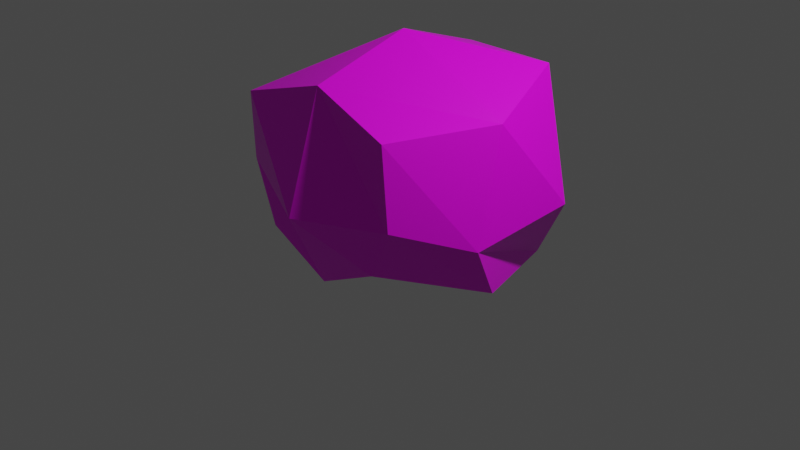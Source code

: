 # Source: rock.blend  (saved by Blender 3.0.42; exported with 4.5.12 LTS)
import bpy
from mathutils import Matrix  # noqa: F401  (used for matrix-valued properties, if any)

bpy.ops.wm.read_factory_settings(use_empty=True)
scene = bpy.context.scene
scene.name = 'Scene'

# ---- collections
col_collection = bpy.data.collections.new('Collection'); scene.collection.children.link(col_collection)

# ---- images (referenced by path relative to the original .blend; pixels are not part of the script)
import os
ASSET_DIR = os.environ.get("B2B_ASSET_DIR", "")  # directory of the original .blend (textures are referenced by path, not embedded)
HERE = os.path.dirname(os.path.abspath(__file__))  # packed textures are extracted next to this script under _unpacked/

def load_image(name, relpath, width, height, colorspace="sRGB"):
    """Load a texture the original file referenced (path relative to the .blend, or extracted next to this script)."""
    p = next((c for c in (os.path.join(HERE, relpath), os.path.join(ASSET_DIR, relpath)) if relpath and os.path.exists(c)), "")
    if p:
        img = bpy.data.images.load(p, check_existing=True)
        img.name = name
    else:  # same state as the original file: an image datablock whose file is absent (Cycles renders it pink)
        img = bpy.data.images.new(name, width, height)
        img.source = "FILE"
        img.filepath = "//" + (relpath or name)
    img.colorspace_settings.name = colorspace
    return img
img_stone_png = load_image('stone.png', 'textures/stone.png', 1024, 1024, 'sRGB')

# ---- materials (node trees are filled in below, after node groups)
mat_material = bpy.data.materials.new('Material')
mat_material.alpha_threshold = 0.0
mat_material.use_transparent_shadow = False
mat_material.line_color = (0.0, 0.0, 0.0, 1.0)

# ---- material node trees
mat_material.use_nodes = True; mat_material.node_tree.nodes.clear()
_N = mat_material.node_tree.nodes; _L = mat_material.node_tree.links
n0 = _N.new('ShaderNodeOutputMaterial'); n0.name = 'Material Output'; n0.location = (300, 300)
n1 = _N.new('ShaderNodeBsdfPrincipled'); n1.name = 'Principled BSDF'; n1.location = (10, 300)
n1.distribution = 'GGX'
n1.subsurface_method = 'RANDOM_WALK_SKIN'
n1.inputs[2].default_value = 0.4
n1.inputs[3].default_value = 1.45
n1.inputs[27].default_value = (0.0, 0.0, 0.0, 1.0)
n1.inputs[28].default_value = 1.0
n2 = _N.new('ShaderNodeTexImage'); n2.name = 'Image Texture'; n2.location = (-280, 275)
n2.image = img_stone_png
_L.new(n1.outputs[0], n0.inputs[0])
_L.new(n2.outputs[0], n1.inputs[0])
n0.is_active_output = True

# ---- world
world_world = bpy.data.worlds.new('World'); scene.world = world_world
world_world.use_nodes = True; world_world.node_tree.nodes.clear()
_N = world_world.node_tree.nodes; _L = world_world.node_tree.links
n0 = _N.new('ShaderNodeOutputWorld'); n0.name = 'World Output'; n0.location = (300, 300)
n1 = _N.new('ShaderNodeBackground'); n1.name = 'Background'; n1.location = (10, 300)
n1.inputs[0].default_value = (0.05088, 0.05088, 0.05088, 1.0)
_L.new(n1.outputs[0], n0.inputs[0])
n0.is_active_output = True
world_world.color = (0.05088, 0.05088, 0.05088)
world_world.use_sun_shadow = False
world_world.sun_shadow_jitter_overblur = 0.0

# ---- cameras
cam_camera = bpy.data.cameras.new('Camera')
cam_camera.clip_end = 100.0
cam_camera.ortho_scale = 7.314

# ---- lights
light_light = bpy.data.lights.new('Light', 'POINT')
light_light.transmission_factor = 0.0
light_light.energy = 1000.0
light_light.shadow_soft_size = 0.1
light_light.shadow_maximum_resolution = 0.006
light_light.use_absolute_resolution = True

# ---- meshes
me_cube = bpy.data.meshes.new('Cube')
me_cube.from_pydata([(1.0, 1.0, 1.659), (1.0, 1.0, -0.3413), (0.8693, -1.024, 1.356), (0.6469, -0.964, -0.03882), (-1.087, 1.033, 1.197), (-0.6194, 0.8778, -0.2276), (-0.8856, -1.101, 1.408), (-0.7508, -0.9957, -0.003192), (-1.0, 0.0, -0.3413), (1.31, 0.01897, 1.39), (-1.152, 0.09936, 1.183), (1.326, -0.03793, -0.3009), (0.0, 1.0, -0.3413), (0.0, -1.0, 1.659), (0.0, -1.0, -0.3413), (0.0, 1.0, 1.659), (0.0, 0.0, -0.3413), (-0.05802, 0.114, 1.947), (1.486, 0.7686, 0.4282), (-1.0, -1.0, 0.6587), (0.9839, -1.062, 0.5527), (-1.115, 1.207, 0.4282), (1.427, -0.3701, 0.2908), (-1.756, 0.4304, 0.4592), (0.3428, 1.897, 0.6789), (0.06598, -1.437, 0.5083)], [], [(17, 10, 6, 13), (25, 13, 6, 19), (23, 10, 4, 21), (16, 11, 3, 14), (22, 9, 2, 20), (24, 15, 0, 18), (18, 0, 9, 22), (12, 1, 11, 16), (19, 6, 10, 23), (15, 4, 10, 17), (0, 15, 17, 9), (5, 12, 16, 8), (21, 4, 15, 24), (8, 16, 14, 7), (20, 2, 13, 25), (9, 17, 13, 2), (3, 20, 25, 14), (5, 21, 24, 12), (7, 19, 23, 8), (1, 18, 22, 11), (12, 24, 18, 1), (11, 22, 20, 3), (8, 23, 21, 5), (14, 25, 19, 7)])
_uv = me_cube.uv_layers.new(name='UVMap')
_uv.uv.foreach_set('vector', [0.2276, 0.1669, 0.2061, 0.3995, 0.0, 0.3215, 0.03265, 0.1651, 0.5298, 0.6843, 0.7006, 0.58, 0.7642, 0.7185, 0.6782, 0.8223, 0.2534, 0.5581, 0.2061, 0.3995, 0.371, 0.4024, 0.4002, 0.4732, 0.4974, 0.2103, 0.4088, 0.3962, 0.4002, 0.2035, 0.4012, 0.1075, 0.2618, 0.6926, 0.06546, 0.7562, 0.0619, 0.561, 0.2047, 0.5581, 0.9912, 0.7761, 0.7642, 0.7579, 0.7942, 0.6044, 0.9912, 0.5013, 0.232, 0.8918, 0.0, 0.9159, 0.06546, 0.7562, 0.2618, 0.6926, 0.5937, 0.3132, 0.5256, 0.4564, 0.4088, 0.3962, 0.4974, 0.2103, 0.01496, 0.403, 0.0, 0.3215, 0.2061, 0.3995, 0.2534, 0.5581, 0.3838, 0.1953, 0.371, 0.4024, 0.2061, 0.3995, 0.2276, 0.1669, 0.4002, 0.0405, 0.3838, 0.1953, 0.2276, 0.1669, 0.2328, 0.0, 0.639, 0.2117, 0.5937, 0.3132, 0.4974, 0.2103, 0.5655, 0.06709, 0.9421, 0.9384, 0.808, 0.9243, 0.7642, 0.7579, 0.9912, 0.7761, 0.5655, 0.06709, 0.4974, 0.2103, 0.4012, 0.1075, 0.497, 0.0, 0.4401, 0.5761, 0.5618, 0.5013, 0.7006, 0.58, 0.5298, 0.6843, 0.2328, 0.0, 0.2276, 0.1669, 0.03265, 0.1651, 0.0424, 0.05534, 0.4002, 0.6905, 0.4401, 0.5761, 0.5298, 0.6843, 0.4314, 0.8067, 0.639, 0.2117, 0.7904, 0.1739, 0.7904, 0.4533, 0.5937, 0.3132, 0.5613, 0.8654, 0.6782, 0.8223, 0.7642, 1.0, 0.5632, 0.976, 0.3436, 0.9159, 0.232, 0.8918, 0.2618, 0.6926, 0.357, 0.7468, 0.5937, 0.3132, 0.7904, 0.4533, 0.5711, 0.5013, 0.5256, 0.4564, 0.357, 0.7468, 0.2618, 0.6926, 0.2047, 0.5581, 0.2925, 0.564, 0.5655, 0.06709, 0.7634, 0.002194, 0.7904, 0.1739, 0.639, 0.2117, 0.4314, 0.8067, 0.5298, 0.6843, 0.6782, 0.8223, 0.5613, 0.8654])
me_cube.materials.append(mat_material)
me_cube.use_remesh_preserve_volume = False
me_cube.use_remesh_preserve_attributes = False
me_cube.use_mirror_vertex_groups = False
me_cube.update()

# ---- objects
ob_cube = bpy.data.objects.new('Cube', me_cube)
ob_light = bpy.data.objects.new('Light', light_light)
ob_camera = bpy.data.objects.new('Camera', cam_camera)

# ---- transforms, parenting, visibility, modifiers, constraints
ob_cube.location = (0.0, 0.0, 0.0)
ob_cube.lock_rotations_4d = False
ob_cube.empty_display_type = 'ARROWS'
ob_cube.lineart.crease_threshold = 0.0
ob_light.location = (4.076, 1.005, 5.904)
ob_light.rotation_euler = (0.6503, 0.05522, 1.866)
ob_light.lock_rotations_4d = False
ob_light.empty_display_type = 'ARROWS'
ob_light.color = (0.0, 0.0, 0.0, 0.0)
ob_light.lineart.crease_threshold = 0.0
ob_camera.location = (7.359, -6.926, 4.958)
ob_camera.rotation_euler = (1.109, 0.0, 0.8149)
ob_camera.lock_rotations_4d = False
ob_camera.empty_display_type = 'ARROWS'
ob_camera.color = (0.0, 0.0, 0.0, 0.0)
ob_camera.display_type = 'WIRE'
ob_camera.lineart.crease_threshold = 0.0

# ---- collection membership
col_collection.objects.link(ob_cube)
col_collection.objects.link(ob_light)
col_collection.objects.link(ob_camera)

# ---- scene / render settings (as saved in the file)
scene.camera = ob_camera
scene.frame_start = 1; scene.frame_end = 250; scene.frame_set(1)
scene.render.engine = 'BLENDER_EEVEE_NEXT'
scene.cycles.sampling_pattern = 'TABULATED_SOBOL'
scene.cycles.use_light_tree = False
scene.view_settings.view_transform = 'Filmic'
bpy.context.view_layer.update()

